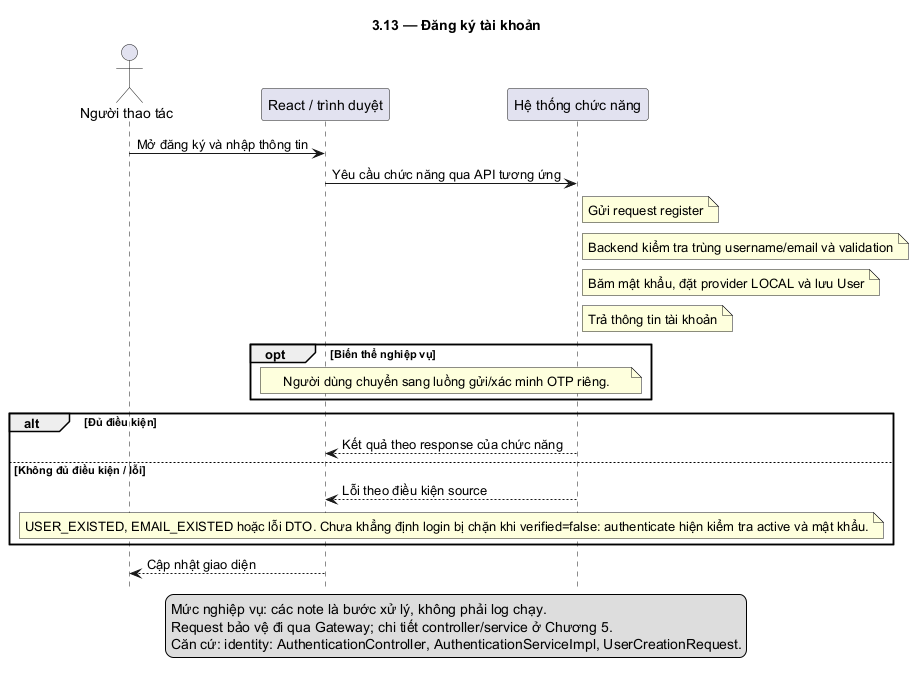

The diagram above was rendered by PlantUML. Its source (embedded in the PNG):
@startuml
skinparam defaultFontName DejaVu Sans
skinparam shadowing false
hide footbox
title 3.13 — Đăng ký tài khoản
actor "Người thao tác" as U
participant "React / trình duyệt" as F
participant "Hệ thống chức năng" as B
U -> F: Mở đăng ký và nhập thông tin
F -> B: Yêu cầu chức năng qua API tương ứng
note right of B: Gửi request register
note right of B: Backend kiểm tra trùng username/email và validation
note right of B: Băm mật khẩu, đặt provider LOCAL và lưu User
note right of B: Trả thông tin tài khoản
opt Biến thể nghiệp vụ
note over F,B: Người dùng chuyển sang luồng gửi/xác minh OTP riêng.
end
alt Đủ điều kiện
B --> F: Kết quả theo response của chức năng
else Không đủ điều kiện / lỗi
B --> F: Lỗi theo điều kiện source
note over F,B: USER_EXISTED, EMAIL_EXISTED hoặc lỗi DTO. Chưa khẳng định login bị chặn khi verified=false: authenticate hiện kiểm tra active và mật khẩu.
end
F --> U: Cập nhật giao diện
legend bottom
Mức nghiệp vụ: các note là bước xử lý, không phải log chạy.
Request bảo vệ đi qua Gateway; chi tiết controller/service ở Chương 5.
Căn cứ: identity: AuthenticationController, AuthenticationServiceImpl, UserCreationRequest.
endlegend
@enduml